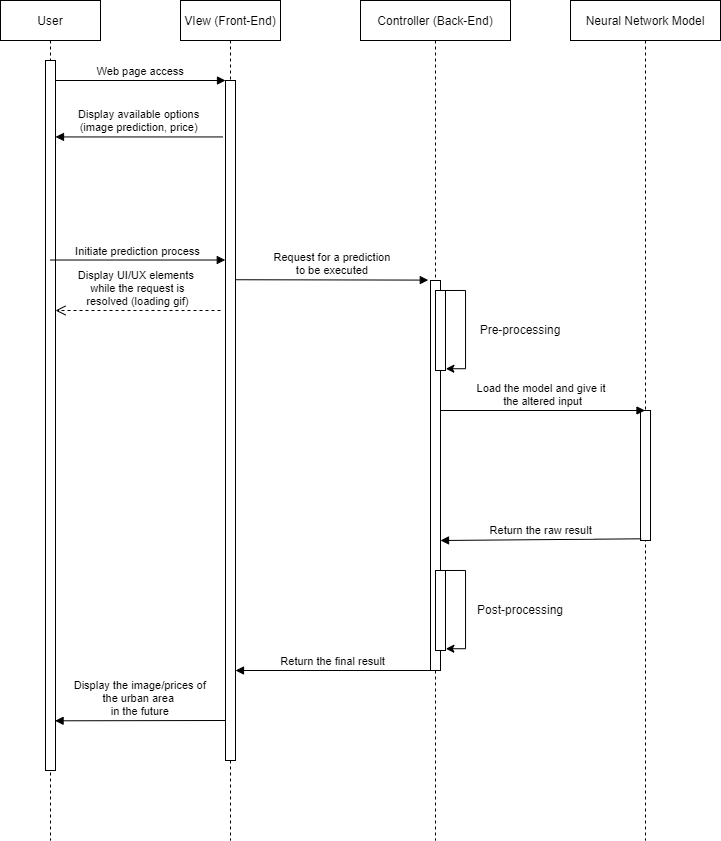

The diagram above was exported from draw.io. Its source (the exported page's mxGraphModel, read from the mxfile embedded in the PNG):
<mxGraphModel dx="1084" dy="543" grid="1" gridSize="10" guides="1" tooltips="1" connect="1" arrows="1" fold="1" page="1" pageScale="1" pageWidth="850" pageHeight="1100" math="0" shadow="0">
  <root>
    <mxCell id="0" />
    <mxCell id="1" parent="0" />
    <mxCell id="3nuBFxr9cyL0pnOWT2aG-1" value="User" style="shape=umlLifeline;perimeter=lifelinePerimeter;container=1;collapsible=0;recursiveResize=0;rounded=0;shadow=0;strokeWidth=1;" parent="1" vertex="1">
      <mxGeometry x="120" y="80" width="100" height="840" as="geometry" />
    </mxCell>
    <mxCell id="3nuBFxr9cyL0pnOWT2aG-2" value="" style="points=[];perimeter=orthogonalPerimeter;rounded=0;shadow=0;strokeWidth=1;" parent="3nuBFxr9cyL0pnOWT2aG-1" vertex="1">
      <mxGeometry x="45" y="60" width="10" height="710" as="geometry" />
    </mxCell>
    <mxCell id="3nuBFxr9cyL0pnOWT2aG-5" value="VIew (Front-End)" style="shape=umlLifeline;perimeter=lifelinePerimeter;container=1;collapsible=0;recursiveResize=0;rounded=0;shadow=0;strokeWidth=1;" parent="1" vertex="1">
      <mxGeometry x="300" y="80" width="100" height="840" as="geometry" />
    </mxCell>
    <mxCell id="3nuBFxr9cyL0pnOWT2aG-6" value="" style="points=[];perimeter=orthogonalPerimeter;rounded=0;shadow=0;strokeWidth=1;" parent="3nuBFxr9cyL0pnOWT2aG-5" vertex="1">
      <mxGeometry x="45" y="80" width="10" height="680" as="geometry" />
    </mxCell>
    <mxCell id="LQA1BC8USimmiekGr2jn-37" value="Return the final result" style="verticalAlign=bottom;endArrow=block;shadow=0;strokeWidth=1;exitX=0.067;exitY=0.987;exitDx=0;exitDy=0;exitPerimeter=0;" edge="1" parent="3nuBFxr9cyL0pnOWT2aG-5" target="3nuBFxr9cyL0pnOWT2aG-6">
      <mxGeometry relative="1" as="geometry">
        <mxPoint x="250.0000000000001" y="670" as="sourcePoint" />
        <mxPoint x="60" y="670" as="targetPoint" />
      </mxGeometry>
    </mxCell>
    <mxCell id="LQA1BC8USimmiekGr2jn-38" value="Display the image/prices of&#10;the urban area &#10;in the future" style="verticalAlign=bottom;endArrow=block;shadow=0;strokeWidth=1;exitX=0.067;exitY=0.987;exitDx=0;exitDy=0;exitPerimeter=0;entryX=0.958;entryY=0.93;entryDx=0;entryDy=0;entryPerimeter=0;" edge="1" parent="3nuBFxr9cyL0pnOWT2aG-5" target="3nuBFxr9cyL0pnOWT2aG-2">
      <mxGeometry relative="1" as="geometry">
        <mxPoint x="45" y="719.9999999999998" as="sourcePoint" />
        <mxPoint x="-120" y="720" as="targetPoint" />
      </mxGeometry>
    </mxCell>
    <mxCell id="3nuBFxr9cyL0pnOWT2aG-8" value="Web page access" style="verticalAlign=bottom;endArrow=block;entryX=0;entryY=0;shadow=0;strokeWidth=1;" parent="1" source="3nuBFxr9cyL0pnOWT2aG-2" target="3nuBFxr9cyL0pnOWT2aG-6" edge="1">
      <mxGeometry relative="1" as="geometry">
        <mxPoint x="275" y="160" as="sourcePoint" />
      </mxGeometry>
    </mxCell>
    <mxCell id="3nuBFxr9cyL0pnOWT2aG-9" value="Display available options&#10;(image prediction, price)" style="verticalAlign=bottom;endArrow=block;shadow=0;strokeWidth=1;exitX=-0.289;exitY=0.083;exitDx=0;exitDy=0;exitPerimeter=0;" parent="1" source="3nuBFxr9cyL0pnOWT2aG-6" target="3nuBFxr9cyL0pnOWT2aG-2" edge="1">
      <mxGeometry relative="1" as="geometry">
        <mxPoint x="240" y="200" as="sourcePoint" />
        <mxPoint x="180" y="216" as="targetPoint" />
      </mxGeometry>
    </mxCell>
    <mxCell id="LQA1BC8USimmiekGr2jn-8" value="Initiate prediction process" style="verticalAlign=bottom;endArrow=block;shadow=0;strokeWidth=1;entryX=-0.022;entryY=0.264;entryDx=0;entryDy=0;entryPerimeter=0;" edge="1" parent="1" source="3nuBFxr9cyL0pnOWT2aG-1" target="3nuBFxr9cyL0pnOWT2aG-6">
      <mxGeometry relative="1" as="geometry">
        <mxPoint x="180" y="280" as="sourcePoint" />
        <mxPoint x="340" y="380" as="targetPoint" />
      </mxGeometry>
    </mxCell>
    <mxCell id="LQA1BC8USimmiekGr2jn-9" value="Request for a prediction&#10;to be executed" style="verticalAlign=bottom;endArrow=block;shadow=0;strokeWidth=1;exitX=1.044;exitY=0.293;exitDx=0;exitDy=0;exitPerimeter=0;entryX=-0.221;entryY=-0.001;entryDx=0;entryDy=0;entryPerimeter=0;" edge="1" parent="1" source="3nuBFxr9cyL0pnOWT2aG-6" target="LQA1BC8USimmiekGr2jn-17">
      <mxGeometry relative="1" as="geometry">
        <mxPoint x="359.3299999999999" y="359.68000000000006" as="sourcePoint" />
        <mxPoint x="540" y="360" as="targetPoint" />
      </mxGeometry>
    </mxCell>
    <mxCell id="LQA1BC8USimmiekGr2jn-16" value="Controller (Back-End)" style="shape=umlLifeline;perimeter=lifelinePerimeter;container=1;collapsible=0;recursiveResize=0;rounded=0;shadow=0;strokeWidth=1;" vertex="1" parent="1">
      <mxGeometry x="480" y="80" width="150" height="840" as="geometry" />
    </mxCell>
    <mxCell id="LQA1BC8USimmiekGr2jn-17" value="" style="points=[];perimeter=orthogonalPerimeter;rounded=0;shadow=0;strokeWidth=1;" vertex="1" parent="LQA1BC8USimmiekGr2jn-16">
      <mxGeometry x="70" y="280" width="10" height="390" as="geometry" />
    </mxCell>
    <mxCell id="LQA1BC8USimmiekGr2jn-18" value="" style="points=[];perimeter=orthogonalPerimeter;rounded=0;shadow=0;strokeWidth=1;" vertex="1" parent="LQA1BC8USimmiekGr2jn-16">
      <mxGeometry x="75" y="290" width="10" height="80" as="geometry" />
    </mxCell>
    <mxCell id="LQA1BC8USimmiekGr2jn-19" style="edgeStyle=orthogonalEdgeStyle;rounded=0;orthogonalLoop=1;jettySize=auto;html=1;entryX=1.036;entryY=0.978;entryDx=0;entryDy=0;entryPerimeter=0;" edge="1" parent="LQA1BC8USimmiekGr2jn-16" source="LQA1BC8USimmiekGr2jn-18" target="LQA1BC8USimmiekGr2jn-18">
      <mxGeometry relative="1" as="geometry">
        <Array as="points">
          <mxPoint x="105" y="290" />
          <mxPoint x="105" y="368" />
        </Array>
      </mxGeometry>
    </mxCell>
    <mxCell id="LQA1BC8USimmiekGr2jn-23" value="Pre-processing" style="text;html=1;strokeColor=none;fillColor=none;align=center;verticalAlign=middle;whiteSpace=wrap;rounded=0;" vertex="1" parent="1">
      <mxGeometry x="590" y="395" width="100" height="30" as="geometry" />
    </mxCell>
    <mxCell id="LQA1BC8USimmiekGr2jn-24" value="Neural Network Model" style="shape=umlLifeline;perimeter=lifelinePerimeter;container=1;collapsible=0;recursiveResize=0;rounded=0;shadow=0;strokeWidth=1;" vertex="1" parent="1">
      <mxGeometry x="690" y="80" width="150" height="840" as="geometry" />
    </mxCell>
    <mxCell id="LQA1BC8USimmiekGr2jn-25" value="" style="points=[];perimeter=orthogonalPerimeter;rounded=0;shadow=0;strokeWidth=1;" vertex="1" parent="LQA1BC8USimmiekGr2jn-24">
      <mxGeometry x="70" y="410" width="10" height="130" as="geometry" />
    </mxCell>
    <mxCell id="LQA1BC8USimmiekGr2jn-30" value="Return the raw result" style="verticalAlign=bottom;endArrow=block;shadow=0;strokeWidth=1;exitX=0.067;exitY=0.987;exitDx=0;exitDy=0;exitPerimeter=0;" edge="1" parent="LQA1BC8USimmiekGr2jn-24" source="LQA1BC8USimmiekGr2jn-25">
      <mxGeometry relative="1" as="geometry">
        <mxPoint x="65" y="540" as="sourcePoint" />
        <mxPoint x="-130" y="540" as="targetPoint" />
      </mxGeometry>
    </mxCell>
    <mxCell id="LQA1BC8USimmiekGr2jn-28" value="Display UI/UX elements &#10;while the request is&#10;resolved (loading gif)" style="verticalAlign=bottom;endArrow=open;dashed=1;endSize=8;shadow=0;strokeWidth=1;" edge="1" parent="1" target="3nuBFxr9cyL0pnOWT2aG-2">
      <mxGeometry relative="1" as="geometry">
        <mxPoint x="175.0000000000001" y="334.56999999999977" as="targetPoint" />
        <mxPoint x="340" y="390" as="sourcePoint" />
      </mxGeometry>
    </mxCell>
    <mxCell id="LQA1BC8USimmiekGr2jn-29" value="Load the model and give it &#10;the altered input" style="verticalAlign=bottom;endArrow=block;shadow=0;strokeWidth=1;" edge="1" parent="1" target="LQA1BC8USimmiekGr2jn-24">
      <mxGeometry relative="1" as="geometry">
        <mxPoint x="560" y="490" as="sourcePoint" />
        <mxPoint x="557.79" y="369.76" as="targetPoint" />
      </mxGeometry>
    </mxCell>
    <mxCell id="LQA1BC8USimmiekGr2jn-34" value="" style="points=[];perimeter=orthogonalPerimeter;rounded=0;shadow=0;strokeWidth=1;" vertex="1" parent="1">
      <mxGeometry x="555" y="650" width="10" height="80" as="geometry" />
    </mxCell>
    <mxCell id="LQA1BC8USimmiekGr2jn-35" style="edgeStyle=orthogonalEdgeStyle;rounded=0;orthogonalLoop=1;jettySize=auto;html=1;entryX=1.036;entryY=0.978;entryDx=0;entryDy=0;entryPerimeter=0;" edge="1" parent="1" source="LQA1BC8USimmiekGr2jn-34" target="LQA1BC8USimmiekGr2jn-34">
      <mxGeometry relative="1" as="geometry">
        <Array as="points">
          <mxPoint x="585" y="650" />
          <mxPoint x="585" y="728" />
        </Array>
      </mxGeometry>
    </mxCell>
    <mxCell id="LQA1BC8USimmiekGr2jn-36" value="Post-processing" style="text;html=1;strokeColor=none;fillColor=none;align=center;verticalAlign=middle;whiteSpace=wrap;rounded=0;" vertex="1" parent="1">
      <mxGeometry x="590" y="675" width="100" height="30" as="geometry" />
    </mxCell>
  </root>
</mxGraphModel>